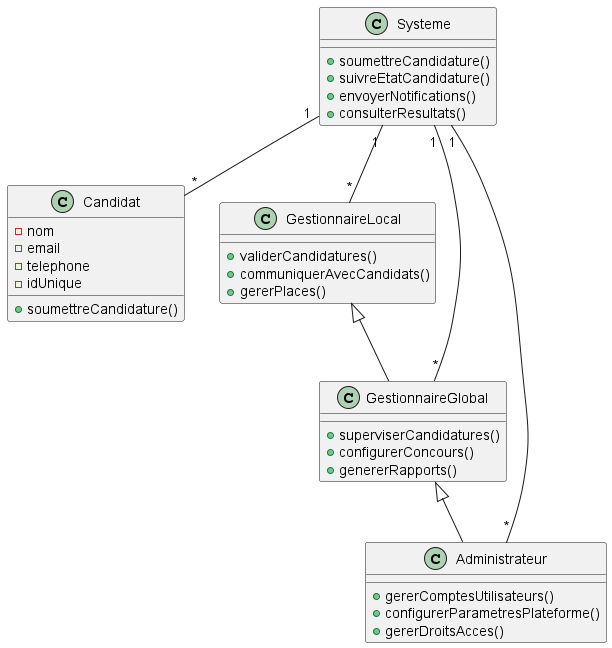

The diagram above was rendered by PlantUML. Its source (embedded in the PNG):
@startuml SystemeDeGestionDesCandidats
class Systeme {
  +soumettreCandidature()
  +suivreEtatCandidature()
  +envoyerNotifications()
  +consulterResultats()
}

class Candidat {
  -nom
  -email
  -telephone
  -idUnique
  +soumettreCandidature()
}

class GestionnaireLocal {
  +validerCandidatures()
  +communiquerAvecCandidats()
  +gererPlaces()
}

class GestionnaireGlobal {
  +superviserCandidatures()
  +configurerConcours()
  +genererRapports()
}

class Administrateur {
  +gererComptesUtilisateurs()
  +configurerParametresPlateforme()
  +gererDroitsAcces()
}

GestionnaireLocal <|-- GestionnaireGlobal
GestionnaireGlobal <|-- Administrateur
Systeme "1" -- "*" Candidat
Systeme "1" -- "*" GestionnaireLocal
Systeme "1" -- "*" GestionnaireGlobal
Systeme "1" -- "*" Administrateur
@enduml